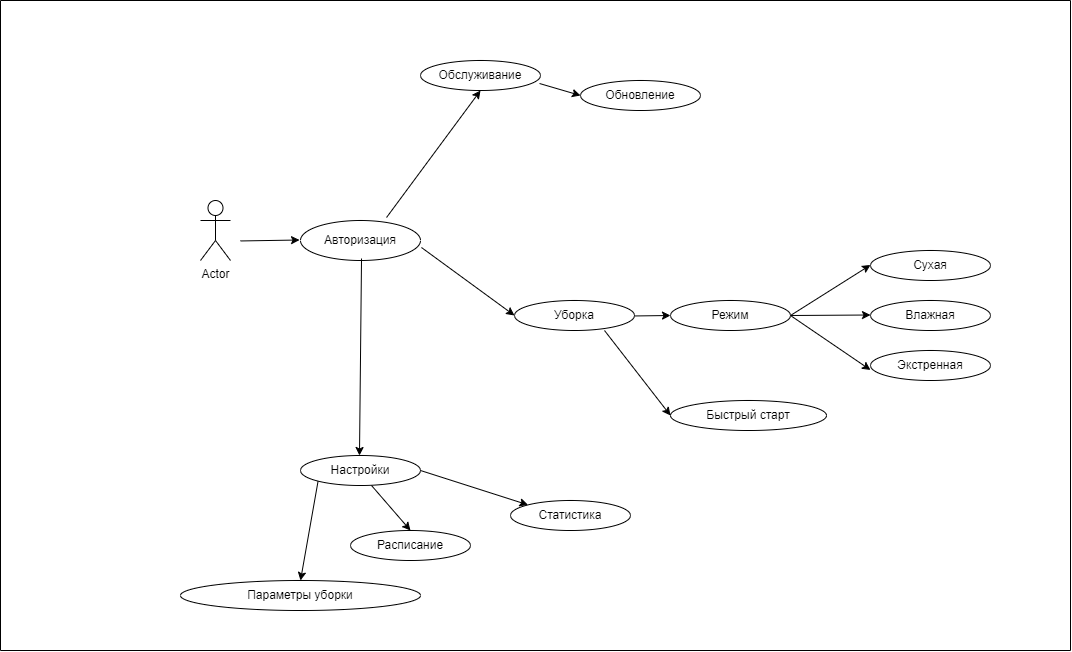

The diagram above was exported from draw.io. Its source (the exported page's mxGraphModel, read from the mxfile embedded in the PNG):
<mxGraphModel dx="2199" dy="798" grid="1" gridSize="10" guides="1" tooltips="1" connect="1" arrows="1" fold="1" page="1" pageScale="1" pageWidth="827" pageHeight="1169" background="#FFFFFF" math="0" shadow="0">
  <root>
    <mxCell id="WIyWlLk6GJQsqaUBKTNV-0" />
    <mxCell id="WIyWlLk6GJQsqaUBKTNV-1" parent="WIyWlLk6GJQsqaUBKTNV-0" />
    <mxCell id="-rWq3Zarkp-gtDRaokFA-0" value="Actor" style="shape=umlActor;verticalLabelPosition=bottom;verticalAlign=top;html=1;outlineConnect=0;" vertex="1" parent="WIyWlLk6GJQsqaUBKTNV-1">
      <mxGeometry x="-20" y="300" width="30" height="60" as="geometry" />
    </mxCell>
    <mxCell id="-rWq3Zarkp-gtDRaokFA-1" value="" style="ellipse;whiteSpace=wrap;html=1;" vertex="1" parent="WIyWlLk6GJQsqaUBKTNV-1">
      <mxGeometry x="80" y="320" width="120" height="40" as="geometry" />
    </mxCell>
    <mxCell id="-rWq3Zarkp-gtDRaokFA-2" value="Авторизация" style="text;html=1;strokeColor=none;fillColor=none;align=center;verticalAlign=middle;whiteSpace=wrap;rounded=0;" vertex="1" parent="WIyWlLk6GJQsqaUBKTNV-1">
      <mxGeometry x="110" y="325" width="60" height="30" as="geometry" />
    </mxCell>
    <mxCell id="-rWq3Zarkp-gtDRaokFA-4" value="" style="endArrow=classic;html=1;rounded=0;entryX=-0.008;entryY=0.363;entryDx=0;entryDy=0;entryPerimeter=0;" edge="1" parent="WIyWlLk6GJQsqaUBKTNV-1">
      <mxGeometry width="50" height="50" relative="1" as="geometry">
        <mxPoint x="20" y="340.46" as="sourcePoint" />
        <mxPoint x="79.03999999999998" y="339.49999999999994" as="targetPoint" />
        <Array as="points" />
      </mxGeometry>
    </mxCell>
    <mxCell id="-rWq3Zarkp-gtDRaokFA-5" value="" style="ellipse;whiteSpace=wrap;html=1;" vertex="1" parent="WIyWlLk6GJQsqaUBKTNV-1">
      <mxGeometry x="294" y="400" width="120" height="30" as="geometry" />
    </mxCell>
    <mxCell id="-rWq3Zarkp-gtDRaokFA-6" value="Уборка" style="text;html=1;strokeColor=none;fillColor=none;align=center;verticalAlign=middle;whiteSpace=wrap;rounded=0;" vertex="1" parent="WIyWlLk6GJQsqaUBKTNV-1">
      <mxGeometry x="324" y="400" width="60" height="30" as="geometry" />
    </mxCell>
    <mxCell id="-rWq3Zarkp-gtDRaokFA-10" value="" style="ellipse;whiteSpace=wrap;html=1;" vertex="1" parent="WIyWlLk6GJQsqaUBKTNV-1">
      <mxGeometry x="80" y="555" width="120" height="30" as="geometry" />
    </mxCell>
    <mxCell id="-rWq3Zarkp-gtDRaokFA-11" value="" style="ellipse;whiteSpace=wrap;html=1;" vertex="1" parent="WIyWlLk6GJQsqaUBKTNV-1">
      <mxGeometry x="650" y="350" width="120" height="30" as="geometry" />
    </mxCell>
    <mxCell id="-rWq3Zarkp-gtDRaokFA-12" value="" style="ellipse;whiteSpace=wrap;html=1;" vertex="1" parent="WIyWlLk6GJQsqaUBKTNV-1">
      <mxGeometry x="650" y="400" width="120" height="30" as="geometry" />
    </mxCell>
    <mxCell id="-rWq3Zarkp-gtDRaokFA-13" value="" style="ellipse;whiteSpace=wrap;html=1;" vertex="1" parent="WIyWlLk6GJQsqaUBKTNV-1">
      <mxGeometry x="650" y="450" width="120" height="30" as="geometry" />
    </mxCell>
    <mxCell id="-rWq3Zarkp-gtDRaokFA-14" value="Сухая" style="text;html=1;strokeColor=none;fillColor=none;align=center;verticalAlign=middle;whiteSpace=wrap;rounded=0;" vertex="1" parent="WIyWlLk6GJQsqaUBKTNV-1">
      <mxGeometry x="680" y="350" width="60" height="30" as="geometry" />
    </mxCell>
    <mxCell id="-rWq3Zarkp-gtDRaokFA-15" value="Влажная" style="text;html=1;strokeColor=none;fillColor=none;align=center;verticalAlign=middle;whiteSpace=wrap;rounded=0;" vertex="1" parent="WIyWlLk6GJQsqaUBKTNV-1">
      <mxGeometry x="680" y="400" width="60" height="30" as="geometry" />
    </mxCell>
    <mxCell id="-rWq3Zarkp-gtDRaokFA-16" value="Экстренная" style="text;html=1;strokeColor=none;fillColor=none;align=center;verticalAlign=middle;whiteSpace=wrap;rounded=0;" vertex="1" parent="WIyWlLk6GJQsqaUBKTNV-1">
      <mxGeometry x="680" y="450" width="60" height="30" as="geometry" />
    </mxCell>
    <mxCell id="-rWq3Zarkp-gtDRaokFA-17" value="" style="endArrow=classic;html=1;rounded=0;entryX=-0.008;entryY=0.363;entryDx=0;entryDy=0;entryPerimeter=0;exitX=1;exitY=0.5;exitDx=0;exitDy=0;" edge="1" parent="WIyWlLk6GJQsqaUBKTNV-1" source="-rWq3Zarkp-gtDRaokFA-24">
      <mxGeometry width="50" height="50" relative="1" as="geometry">
        <mxPoint x="610" y="450" as="sourcePoint" />
        <mxPoint x="650" y="469.49999999999994" as="targetPoint" />
        <Array as="points" />
      </mxGeometry>
    </mxCell>
    <mxCell id="-rWq3Zarkp-gtDRaokFA-18" value="" style="endArrow=classic;html=1;rounded=0;entryX=-0.008;entryY=0.363;entryDx=0;entryDy=0;entryPerimeter=0;exitX=1;exitY=0.5;exitDx=0;exitDy=0;" edge="1" parent="WIyWlLk6GJQsqaUBKTNV-1" source="-rWq3Zarkp-gtDRaokFA-24">
      <mxGeometry width="50" height="50" relative="1" as="geometry">
        <mxPoint x="620" y="380" as="sourcePoint" />
        <mxPoint x="650" y="364.49999999999994" as="targetPoint" />
        <Array as="points" />
      </mxGeometry>
    </mxCell>
    <mxCell id="-rWq3Zarkp-gtDRaokFA-19" value="" style="endArrow=classic;html=1;rounded=0;entryX=-0.008;entryY=0.363;entryDx=0;entryDy=0;entryPerimeter=0;exitX=1;exitY=0.5;exitDx=0;exitDy=0;" edge="1" parent="WIyWlLk6GJQsqaUBKTNV-1" source="-rWq3Zarkp-gtDRaokFA-24">
      <mxGeometry width="50" height="50" relative="1" as="geometry">
        <mxPoint x="610" y="415" as="sourcePoint" />
        <mxPoint x="650" y="414.49999999999994" as="targetPoint" />
        <Array as="points" />
      </mxGeometry>
    </mxCell>
    <mxCell id="-rWq3Zarkp-gtDRaokFA-21" value="" style="endArrow=classic;html=1;rounded=0;entryX=0.425;entryY=0.033;entryDx=0;entryDy=0;entryPerimeter=0;exitX=0.442;exitY=0.975;exitDx=0;exitDy=0;exitPerimeter=0;" edge="1" parent="WIyWlLk6GJQsqaUBKTNV-1">
      <mxGeometry width="50" height="50" relative="1" as="geometry">
        <mxPoint x="141.01999999999995" y="358.01" as="sourcePoint" />
        <mxPoint x="138.98" y="555" as="targetPoint" />
        <Array as="points" />
      </mxGeometry>
    </mxCell>
    <mxCell id="-rWq3Zarkp-gtDRaokFA-22" value="" style="endArrow=classic;html=1;rounded=0;entryX=0;entryY=0.5;entryDx=0;entryDy=0;exitX=1.008;exitY=0.675;exitDx=0;exitDy=0;exitPerimeter=0;" edge="1" parent="WIyWlLk6GJQsqaUBKTNV-1" source="-rWq3Zarkp-gtDRaokFA-1" target="-rWq3Zarkp-gtDRaokFA-5">
      <mxGeometry width="50" height="50" relative="1" as="geometry">
        <mxPoint x="151.01999999999995" y="368.01" as="sourcePoint" />
        <mxPoint x="148.98" y="565" as="targetPoint" />
        <Array as="points" />
      </mxGeometry>
    </mxCell>
    <mxCell id="-rWq3Zarkp-gtDRaokFA-23" value="Настройки" style="text;html=1;strokeColor=none;fillColor=none;align=center;verticalAlign=middle;whiteSpace=wrap;rounded=0;" vertex="1" parent="WIyWlLk6GJQsqaUBKTNV-1">
      <mxGeometry x="110" y="555" width="60" height="30" as="geometry" />
    </mxCell>
    <mxCell id="-rWq3Zarkp-gtDRaokFA-24" value="" style="ellipse;whiteSpace=wrap;html=1;" vertex="1" parent="WIyWlLk6GJQsqaUBKTNV-1">
      <mxGeometry x="450" y="400" width="120" height="30" as="geometry" />
    </mxCell>
    <mxCell id="-rWq3Zarkp-gtDRaokFA-26" value="Режим" style="text;html=1;strokeColor=none;fillColor=none;align=center;verticalAlign=middle;whiteSpace=wrap;rounded=0;" vertex="1" parent="WIyWlLk6GJQsqaUBKTNV-1">
      <mxGeometry x="480" y="400" width="60" height="30" as="geometry" />
    </mxCell>
    <mxCell id="-rWq3Zarkp-gtDRaokFA-27" value="" style="endArrow=classic;html=1;rounded=0;" edge="1" parent="WIyWlLk6GJQsqaUBKTNV-1">
      <mxGeometry width="50" height="50" relative="1" as="geometry">
        <mxPoint x="414" y="415.46" as="sourcePoint" />
        <mxPoint x="450" y="415" as="targetPoint" />
        <Array as="points" />
      </mxGeometry>
    </mxCell>
    <mxCell id="-rWq3Zarkp-gtDRaokFA-28" value="" style="ellipse;whiteSpace=wrap;html=1;" vertex="1" parent="WIyWlLk6GJQsqaUBKTNV-1">
      <mxGeometry x="450" y="500" width="156" height="30" as="geometry" />
    </mxCell>
    <mxCell id="-rWq3Zarkp-gtDRaokFA-29" value="Быстрый старт" style="text;html=1;strokeColor=none;fillColor=none;align=center;verticalAlign=middle;whiteSpace=wrap;rounded=0;" vertex="1" parent="WIyWlLk6GJQsqaUBKTNV-1">
      <mxGeometry x="473" y="500" width="110" height="30" as="geometry" />
    </mxCell>
    <mxCell id="-rWq3Zarkp-gtDRaokFA-30" value="" style="endArrow=classic;html=1;rounded=0;entryX=0;entryY=0.5;entryDx=0;entryDy=0;exitX=0.933;exitY=0.9;exitDx=0;exitDy=0;exitPerimeter=0;" edge="1" parent="WIyWlLk6GJQsqaUBKTNV-1" target="-rWq3Zarkp-gtDRaokFA-28">
      <mxGeometry width="50" height="50" relative="1" as="geometry">
        <mxPoint x="384.00000000000006" y="430" as="sourcePoint" />
        <mxPoint x="431.04" y="521" as="targetPoint" />
        <Array as="points" />
      </mxGeometry>
    </mxCell>
    <mxCell id="-rWq3Zarkp-gtDRaokFA-31" value="" style="ellipse;whiteSpace=wrap;html=1;" vertex="1" parent="WIyWlLk6GJQsqaUBKTNV-1">
      <mxGeometry x="200" y="160" width="120" height="30" as="geometry" />
    </mxCell>
    <mxCell id="-rWq3Zarkp-gtDRaokFA-32" value="" style="endArrow=classic;html=1;rounded=0;entryX=0.5;entryY=1;entryDx=0;entryDy=0;exitX=0.717;exitY=-0.075;exitDx=0;exitDy=0;exitPerimeter=0;" edge="1" parent="WIyWlLk6GJQsqaUBKTNV-1" source="-rWq3Zarkp-gtDRaokFA-1" target="-rWq3Zarkp-gtDRaokFA-31">
      <mxGeometry width="50" height="50" relative="1" as="geometry">
        <mxPoint x="200" y="250" as="sourcePoint" />
        <mxPoint x="293" y="318" as="targetPoint" />
        <Array as="points" />
      </mxGeometry>
    </mxCell>
    <mxCell id="-rWq3Zarkp-gtDRaokFA-33" value="Обслуживание" style="text;html=1;strokeColor=none;fillColor=none;align=center;verticalAlign=middle;whiteSpace=wrap;rounded=0;" vertex="1" parent="WIyWlLk6GJQsqaUBKTNV-1">
      <mxGeometry x="230" y="160" width="60" height="30" as="geometry" />
    </mxCell>
    <mxCell id="-rWq3Zarkp-gtDRaokFA-34" value="" style="ellipse;whiteSpace=wrap;html=1;" vertex="1" parent="WIyWlLk6GJQsqaUBKTNV-1">
      <mxGeometry x="130" y="630" width="120" height="30" as="geometry" />
    </mxCell>
    <mxCell id="-rWq3Zarkp-gtDRaokFA-35" value="Расписание" style="text;html=1;strokeColor=none;fillColor=none;align=center;verticalAlign=middle;whiteSpace=wrap;rounded=0;" vertex="1" parent="WIyWlLk6GJQsqaUBKTNV-1">
      <mxGeometry x="160" y="630" width="60" height="30" as="geometry" />
    </mxCell>
    <mxCell id="-rWq3Zarkp-gtDRaokFA-36" value="" style="endArrow=classic;html=1;rounded=0;entryX=0.5;entryY=0;entryDx=0;entryDy=0;exitX=0.442;exitY=0.975;exitDx=0;exitDy=0;exitPerimeter=0;" edge="1" parent="WIyWlLk6GJQsqaUBKTNV-1" target="-rWq3Zarkp-gtDRaokFA-35">
      <mxGeometry width="50" height="50" relative="1" as="geometry">
        <mxPoint x="151.01999999999995" y="585" as="sourcePoint" />
        <mxPoint x="148.98" y="781.99" as="targetPoint" />
        <Array as="points" />
      </mxGeometry>
    </mxCell>
    <mxCell id="-rWq3Zarkp-gtDRaokFA-37" value="" style="ellipse;whiteSpace=wrap;html=1;" vertex="1" parent="WIyWlLk6GJQsqaUBKTNV-1">
      <mxGeometry x="290" y="600" width="120" height="30" as="geometry" />
    </mxCell>
    <mxCell id="-rWq3Zarkp-gtDRaokFA-38" value="Статистика" style="text;html=1;strokeColor=none;fillColor=none;align=center;verticalAlign=middle;whiteSpace=wrap;rounded=0;" vertex="1" parent="WIyWlLk6GJQsqaUBKTNV-1">
      <mxGeometry x="320" y="600" width="60" height="30" as="geometry" />
    </mxCell>
    <mxCell id="-rWq3Zarkp-gtDRaokFA-39" value="" style="endArrow=classic;html=1;rounded=0;entryX=0;entryY=0;entryDx=0;entryDy=0;exitX=0.442;exitY=0.975;exitDx=0;exitDy=0;exitPerimeter=0;" edge="1" parent="WIyWlLk6GJQsqaUBKTNV-1" target="-rWq3Zarkp-gtDRaokFA-37">
      <mxGeometry width="50" height="50" relative="1" as="geometry">
        <mxPoint x="199.99999999999994" y="570" as="sourcePoint" />
        <mxPoint x="238.98" y="615" as="targetPoint" />
        <Array as="points" />
      </mxGeometry>
    </mxCell>
    <mxCell id="-rWq3Zarkp-gtDRaokFA-40" value="Обновление" style="ellipse;whiteSpace=wrap;html=1;" vertex="1" parent="WIyWlLk6GJQsqaUBKTNV-1">
      <mxGeometry x="360" y="180" width="120" height="30" as="geometry" />
    </mxCell>
    <mxCell id="-rWq3Zarkp-gtDRaokFA-42" value="" style="endArrow=classic;html=1;rounded=0;entryX=0;entryY=0.5;entryDx=0;entryDy=0;exitX=0.992;exitY=0.767;exitDx=0;exitDy=0;exitPerimeter=0;" edge="1" parent="WIyWlLk6GJQsqaUBKTNV-1" source="-rWq3Zarkp-gtDRaokFA-31" target="-rWq3Zarkp-gtDRaokFA-40">
      <mxGeometry width="50" height="50" relative="1" as="geometry">
        <mxPoint x="390" y="310" as="sourcePoint" />
        <mxPoint x="460" y="425" as="targetPoint" />
        <Array as="points" />
      </mxGeometry>
    </mxCell>
    <mxCell id="-rWq3Zarkp-gtDRaokFA-43" value="" style="ellipse;whiteSpace=wrap;html=1;" vertex="1" parent="WIyWlLk6GJQsqaUBKTNV-1">
      <mxGeometry x="-40" y="680" width="240" height="30" as="geometry" />
    </mxCell>
    <mxCell id="-rWq3Zarkp-gtDRaokFA-44" value="" style="endArrow=classic;html=1;rounded=0;entryX=0.5;entryY=0;entryDx=0;entryDy=0;exitX=0;exitY=1;exitDx=0;exitDy=0;" edge="1" parent="WIyWlLk6GJQsqaUBKTNV-1" source="-rWq3Zarkp-gtDRaokFA-10" target="-rWq3Zarkp-gtDRaokFA-43">
      <mxGeometry width="50" height="50" relative="1" as="geometry">
        <mxPoint x="161.01999999999995" y="595" as="sourcePoint" />
        <mxPoint x="200" y="640" as="targetPoint" />
        <Array as="points" />
      </mxGeometry>
    </mxCell>
    <mxCell id="-rWq3Zarkp-gtDRaokFA-45" value="Параметры уборки" style="text;html=1;strokeColor=none;fillColor=none;align=center;verticalAlign=middle;whiteSpace=wrap;rounded=0;" vertex="1" parent="WIyWlLk6GJQsqaUBKTNV-1">
      <mxGeometry x="5" y="680" width="150" height="30" as="geometry" />
    </mxCell>
    <mxCell id="-rWq3Zarkp-gtDRaokFA-46" value="" style="endArrow=none;html=1;rounded=0;" edge="1" parent="WIyWlLk6GJQsqaUBKTNV-1">
      <mxGeometry width="50" height="50" relative="1" as="geometry">
        <mxPoint x="-220" y="100" as="sourcePoint" />
        <mxPoint x="850" y="100" as="targetPoint" />
      </mxGeometry>
    </mxCell>
    <mxCell id="-rWq3Zarkp-gtDRaokFA-47" value="" style="endArrow=none;html=1;rounded=0;" edge="1" parent="WIyWlLk6GJQsqaUBKTNV-1">
      <mxGeometry width="50" height="50" relative="1" as="geometry">
        <mxPoint x="-220" y="750" as="sourcePoint" />
        <mxPoint x="-220" y="100" as="targetPoint" />
      </mxGeometry>
    </mxCell>
    <mxCell id="-rWq3Zarkp-gtDRaokFA-48" value="" style="endArrow=none;html=1;rounded=0;" edge="1" parent="WIyWlLk6GJQsqaUBKTNV-1">
      <mxGeometry width="50" height="50" relative="1" as="geometry">
        <mxPoint x="-220" y="750" as="sourcePoint" />
        <mxPoint x="850" y="750" as="targetPoint" />
      </mxGeometry>
    </mxCell>
    <mxCell id="-rWq3Zarkp-gtDRaokFA-49" value="" style="endArrow=none;html=1;rounded=0;" edge="1" parent="WIyWlLk6GJQsqaUBKTNV-1">
      <mxGeometry width="50" height="50" relative="1" as="geometry">
        <mxPoint x="850" y="750" as="sourcePoint" />
        <mxPoint x="850" y="100" as="targetPoint" />
      </mxGeometry>
    </mxCell>
  </root>
</mxGraphModel>